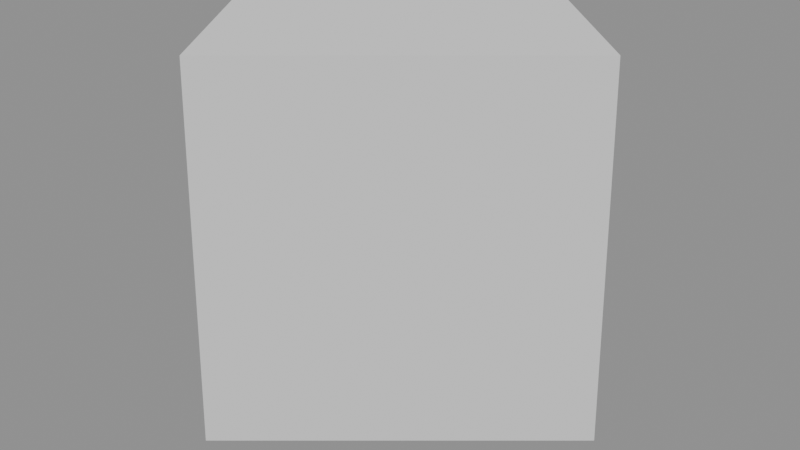 # Source: ch10_07_batch_solution.blend  (saved by Blender 5.3.31; exported with 4.5.12 LTS)
import bpy
from mathutils import Matrix  # noqa: F401  (used for matrix-valued properties, if any)

bpy.ops.wm.read_factory_settings(use_empty=True)
scene = bpy.context.scene
scene.name = 'SC_BATCH'

# ---- cameras
cam_cam = bpy.data.cameras.new('CAM')

# ---- meshes
me_cube = bpy.data.meshes.new('Cube')
me_cube.from_pydata([(-1.0, -1.0, -1.0), (-1.0, -1.0, 1.0), (-1.0, 1.0, -1.0), (-1.0, 1.0, 1.0), (1.0, -1.0, -1.0), (1.0, -1.0, 1.0), (1.0, 1.0, -1.0), (1.0, 1.0, 1.0)], [], [(0, 1, 3, 2), (2, 3, 7, 6), (6, 7, 5, 4), (4, 5, 1, 0), (2, 6, 4, 0), (7, 3, 1, 5)])
_uv = me_cube.uv_layers.new(name='UVMap')
_uv.uv.foreach_set('vector', [0.375, 0.0, 0.625, 0.0, 0.625, 0.25, 0.375, 0.25, 0.375, 0.25, 0.625, 0.25, 0.625, 0.5, 0.375, 0.5, 0.375, 0.5, 0.625, 0.5, 0.625, 0.75, 0.375, 0.75, 0.375, 0.75, 0.625, 0.75, 0.625, 1.0, 0.375, 1.0, 0.125, 0.5, 0.375, 0.5, 0.375, 0.75, 0.125, 0.75, 0.625, 0.5, 0.875, 0.5, 0.875, 0.75, 0.625, 0.75])
me_cube.update()

# ---- objects
ob_cube = bpy.data.objects.new('Cube', me_cube)
ob_cam = bpy.data.objects.new('CAM', cam_cam)

# ---- transforms, parenting, visibility, modifiers, constraints
ob_cube.location = (0.0, 0.0, 0.0)
ob_cam.location = (0.0, -6.0, 2.0)
ob_cam.rotation_euler = (1.222, 0.0, 0.0)

# ---- collection membership
scene.collection.objects.link(ob_cube)
scene.collection.objects.link(ob_cam)

# ---- scene / render settings (as saved in the file)
scene.camera = ob_cam
scene.frame_start = 1; scene.frame_end = 24; scene.frame_set(1)
scene.render.engine = 'BLENDER_WORKBENCH'
scene.render.resolution_x = 64
scene.render.resolution_y = 36
scene.render.use_placeholder = True
scene.render.use_overwrite = False
scene.render.bake_bias = 0.0
scene.render.bake_samples = 0
scene.render.compositor_device = 'GPU'
scene.eevee.use_volume_custom_range = False
scene.eevee.fast_gi_thickness_near = 0.1
scene.eevee.fast_gi_thickness_far = 0.0
scene.eevee.ray_tracing_options.screen_trace_thickness = 0.1
bpy.context.view_layer.update()

# ---- added for rendering (the .blend has no usable light): sun + grey world if the file has none
light_auto_sun = bpy.data.lights.new('AutoSun', 'SUN')
light_auto_sun.energy = 3.0
light_auto_sun.angle = 0.0523599
ob_auto_sun = bpy.data.objects.new('AutoSun', light_auto_sun)
scene.collection.objects.link(ob_auto_sun)
ob_auto_sun.rotation_euler = (0.872665, 0.174533, 0.523599)
if scene.world is None:
    world_auto = bpy.data.worlds.new('AutoWorld')
    world_auto.color = (0.3, 0.3, 0.3)
    scene.world = world_auto
bpy.context.view_layer.update()
